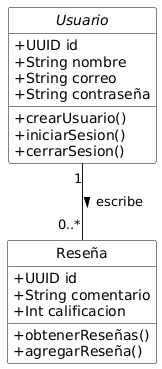

The diagram above was rendered by PlantUML. Its source (embedded in the PNG):
@startuml
' Definiciones generales
skinparam classAttributeIconSize 0
skinparam style strictuml
skinparam class {
    BackgroundColor White
    BorderColor Black
}

' Clases principales

abstract class Usuario {
  +UUID id
  +String nombre
  +String correo
  +String contraseña
  +crearUsuario()
  +iniciarSesion()
  +cerrarSesion()
}

class Reseña {
  +UUID id
  +String comentario
  +Int calificacion
  +obtenerReseñas()
  +agregarReseña()
}

Usuario "1" -- "0..*" Reseña : escribe >
@enduml